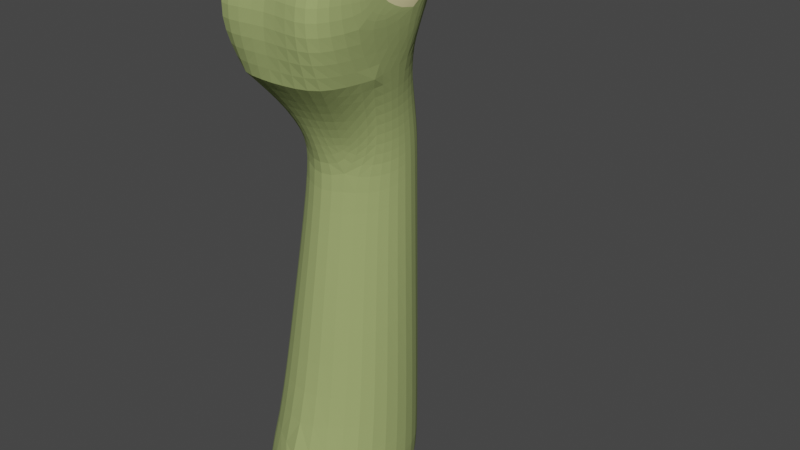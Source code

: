 # Source: Kracken.blend  (saved by Blender 3.4.6; exported with 4.5.12 LTS)
import bpy
from mathutils import Matrix  # noqa: F401  (used for matrix-valued properties, if any)

bpy.ops.wm.read_factory_settings(use_empty=True)
scene = bpy.context.scene
scene.name = 'Scene'

# ---- collections
col_collection = bpy.data.collections.new('Collection'); scene.collection.children.link(col_collection)

# ---- materials (node trees are filled in below, after node groups)
mat_skin = bpy.data.materials.new('Skin')
mat_skin.use_transparent_shadow = False
mat_mouthinsides = bpy.data.materials.new('MouthInsides')
mat_mouthinsides.use_transparent_shadow = False
mat_lips = bpy.data.materials.new('Lips')
mat_lips.use_transparent_shadow = False
mat_eyewhites = bpy.data.materials.new('EyeWhites')
mat_eyewhites.use_backface_culling = True
mat_eyewhites.use_transparent_shadow = False
mat_pupils = bpy.data.materials.new('Pupils')
mat_pupils.use_transparent_shadow = False

# ---- material node trees
mat_skin.use_nodes = True; mat_skin.node_tree.nodes.clear()
_N = mat_skin.node_tree.nodes; _L = mat_skin.node_tree.links
n0 = _N.new('ShaderNodeBsdfPrincipled'); n0.name = 'Principled BSDF'; n0.location = (10, 300)
n0.distribution = 'GGX'
n0.subsurface_method = 'RANDOM_WALK_SKIN'
n0.inputs[0].default_value = (0.3164, 0.3844, 0.1386, 1.0)
n0.inputs[2].default_value = 1.0
n0.inputs[3].default_value = 1.45
n0.inputs[27].default_value = (0.0, 0.0, 0.0, 1.0)
n0.inputs[28].default_value = 1.0
n1 = _N.new('ShaderNodeOutputMaterial'); n1.name = 'Material Output'; n1.location = (300, 300)
_L.new(n0.outputs[0], n1.inputs[0])
n1.is_active_output = True
mat_mouthinsides.use_nodes = True; mat_mouthinsides.node_tree.nodes.clear()
_N = mat_mouthinsides.node_tree.nodes; _L = mat_mouthinsides.node_tree.links
n0 = _N.new('ShaderNodeBsdfPrincipled'); n0.name = 'Principled BSDF'; n0.location = (10, 300)
n0.distribution = 'GGX'
n0.subsurface_method = 'RANDOM_WALK_SKIN'
n0.inputs[0].default_value = (0.04445, 0.002292, 0.0, 1.0)
n0.inputs[2].default_value = 1.0
n0.inputs[3].default_value = 1.45
n0.inputs[27].default_value = (0.0, 0.0, 0.0, 1.0)
n0.inputs[28].default_value = 1.0
n1 = _N.new('ShaderNodeOutputMaterial'); n1.name = 'Material Output'; n1.location = (300, 300)
_L.new(n0.outputs[0], n1.inputs[0])
n1.is_active_output = True
mat_lips.use_nodes = True; mat_lips.node_tree.nodes.clear()
_N = mat_lips.node_tree.nodes; _L = mat_lips.node_tree.links
n0 = _N.new('ShaderNodeBsdfPrincipled'); n0.name = 'Principled BSDF'; n0.location = (10, 300)
n0.distribution = 'GGX'
n0.subsurface_method = 'RANDOM_WALK_SKIN'
n0.inputs[0].default_value = (0.723, 0.6669, 0.3416, 1.0)
n0.inputs[2].default_value = 1.0
n0.inputs[3].default_value = 1.45
n0.inputs[27].default_value = (0.0, 0.0, 0.0, 1.0)
n0.inputs[28].default_value = 1.0
n1 = _N.new('ShaderNodeOutputMaterial'); n1.name = 'Material Output'; n1.location = (300, 300)
_L.new(n0.outputs[0], n1.inputs[0])
n1.is_active_output = True
mat_eyewhites.use_nodes = True; mat_eyewhites.node_tree.nodes.clear()
_N = mat_eyewhites.node_tree.nodes; _L = mat_eyewhites.node_tree.links
n0 = _N.new('ShaderNodeBsdfPrincipled'); n0.name = 'Principled BSDF'; n0.location = (10, 300)
n0.distribution = 'GGX'
n0.subsurface_method = 'RANDOM_WALK_SKIN'
n0.inputs[0].default_value = (1.0, 1.0, 1.0, 1.0)
n0.inputs[2].default_value = 0.0
n0.inputs[3].default_value = 1.45
n0.inputs[13].default_value = 0.0
n0.inputs[27].default_value = (0.0, 0.0, 0.0, 1.0)
n0.inputs[28].default_value = 1.0
n1 = _N.new('ShaderNodeOutputMaterial'); n1.name = 'Material Output'; n1.location = (300, 300)
_L.new(n0.outputs[0], n1.inputs[0])
n1.is_active_output = True
mat_pupils.use_nodes = True; mat_pupils.node_tree.nodes.clear()
_N = mat_pupils.node_tree.nodes; _L = mat_pupils.node_tree.links
n0 = _N.new('ShaderNodeBsdfPrincipled'); n0.name = 'Principled BSDF'; n0.location = (10, 300)
n0.distribution = 'GGX'
n0.subsurface_method = 'RANDOM_WALK_SKIN'
n0.inputs[0].default_value = (0.0, 0.0, 0.0, 1.0)
n0.inputs[1].default_value = 1.0
n0.inputs[2].default_value = 1.0
n0.inputs[3].default_value = 1.45
n0.inputs[13].default_value = 0.0
n0.inputs[27].default_value = (0.0, 0.0, 0.0, 1.0)
n0.inputs[28].default_value = 1.0
n1 = _N.new('ShaderNodeOutputMaterial'); n1.name = 'Material Output'; n1.location = (300, 300)
_L.new(n0.outputs[0], n1.inputs[0])
n1.is_active_output = True

# ---- world
world_world = bpy.data.worlds.new('World'); scene.world = world_world
world_world.use_nodes = True; world_world.node_tree.nodes.clear()
_N = world_world.node_tree.nodes; _L = world_world.node_tree.links
n0 = _N.new('ShaderNodeOutputWorld'); n0.name = 'World Output'; n0.location = (300, 300)
n1 = _N.new('ShaderNodeBackground'); n1.name = 'Background'; n1.location = (10, 300)
n1.inputs[0].default_value = (0.05088, 0.05088, 0.05088, 1.0)
_L.new(n1.outputs[0], n0.inputs[0])
n0.is_active_output = True
world_world.color = (0.05088, 0.05088, 0.05088)
world_world.use_sun_shadow = False
world_world.sun_shadow_jitter_overblur = 0.0

# ---- meshes
me_cube_001 = bpy.data.meshes.new('Cube.001')
me_cube_001.from_pydata([(0.8994, 1.111, 0.0), (0.754, 1.008, 7.977), (1.25, -1.178, 0.0), (1.218, -0.62, 7.771), (1.144, 0.3425, 7.771), (0.8291, 1.163, 5.738), (0.8073, -0.363, 5.294), (1.126, 1.115, 9.711), (1.25, -1.032, 9.711), (0.8079, 1.185, 6.353), (0.9137, -0.231, 6.163), (1.25, -0.4301, 9.711), (0.9615, 1.446, 9.711), (1.036, 1.115, 9.711), (1.036, -1.032, 9.711), (1.036, -0.5356, 9.711), (0.7145, 1.115, 10.26), (0.6711, 1.29, 10.26), (0.625, -0.9398, 10.17), (1.1, 0.09106, 9.361), (0.625, -0.5264, 10.17), (-2.995e-08, 0.3425, 9.154), (0.8518, 0.888, 9.154), (0.7572, 0.3425, 9.154), (0.8518, -0.2029, 9.154), (0.941, 0.09106, 9.361), (1.036, -2.045, 9.711), (1.083, 0.4156, 6.232), (1.036, -1.777, 7.771), (1.433, 0.1909, 0.0), (-1.364e-07, 1.56, 0.0), (0.0, 1.306, 7.977), (-1.364e-07, 1.56, 5.738), (-1.357e-07, 1.553, 6.353), (-0.004413, 1.115, 9.711), (4.683e-08, -0.5356, 9.711), (0.0, 1.802, 9.664), (0.0, 1.119, 10.4), (0.0, 1.36, 10.4), (4.602e-08, -0.5264, 10.3), (-7.763e-08, 0.888, 9.154), (1.774e-08, -0.2029, 9.154), (1.595e-07, -1.825, 7.771), (1.436e-07, -1.642, 9.711), (8.216e-08, -0.9398, 10.3), (9.026e-08, -1.032, 9.711), (1.579e-07, -1.807, 0.0), (7.794e-08, -0.8916, 5.294), (7.512e-08, -0.8593, 6.163), (1.142, 0.3879, 5.487), (0.4569, -0.5451, 6.163), (1.029, -0.7707, 2.647), (0.8643, 1.137, 2.869), (1.287, 0.2894, 2.744), (-1.364e-07, 1.56, 2.869), (1.179e-07, -1.349, 2.647), (0.781, 1.096, 7.062), (1.058, -0.2904, 6.979), (1.01, 0.3791, 7.001), (0.5892, -1.05, 6.967), (-1.25e-07, 1.429, 7.062), (1.013e-07, -1.159, 6.967), (1.384, -1.322, 8.741), (1.644e-07, -1.881, 8.741), (1.108, -2.243, 8.741), (1.315, 0.3425, 8.741), (1.098, 0.9564, 8.842), (0.6854, 1.512, 8.69), (0.0, 1.868, 8.713), (1.314, -0.4956, 9.101), (1.271, -0.1877, 9.407), (1.119, 1.088, 9.218), (0.6654, 1.509, 9.711), (0.0, 1.677, 9.992), (0.9444, 1.404, 9.463), (0.4442, 1.604, 9.912), (1.599, -0.1177, -1.516), (0.9419, 1.015, -1.516), (0.0, -2.578, -1.516), (1.374, -1.804, -1.516), (0.0, 1.569, -1.516), (0.0, 1.828, 9.201), (1.239, 0.1819, 9.385), (1.11, 0.4813, 9.495)], [], [(58, 4, 3, 57), (60, 31, 1, 56), (54, 32, 5, 52), (53, 49, 6, 51), (4, 66, 65), (32, 33, 9, 5), (49, 27, 10, 6), (37, 16, 17, 38), (34, 13, 16, 37), (44, 18, 20, 39), (14, 15, 20, 18), (25, 15, 11, 19), (35, 15, 24, 41), (21, 41, 24, 23), (25, 13, 22, 23), (17, 16, 13, 12), (12, 13, 7), (7, 71, 12), (15, 14, 8, 11), (62, 8, 26, 64), (63, 42, 28, 64), (42, 3, 28), (26, 8, 14), (18, 44, 45, 14), (14, 45, 43, 26), (67, 68, 81, 74), (13, 34, 40, 22), (56, 1, 4, 58), (12, 72, 75, 17), (52, 5, 49, 53), (15, 35, 39, 20), (5, 9, 27, 49), (6, 10, 50, 48, 47), (51, 6, 47, 55), (59, 28, 42, 61), (40, 21, 23, 22), (57, 59, 50, 10), (2, 51, 55, 46), (0, 52, 53, 29), (29, 53, 51, 2), (30, 54, 52, 0), (3, 28, 59, 57), (50, 59, 61, 48), (9, 56, 58, 27), (33, 60, 56, 9), (27, 58, 57, 10), (3, 4, 65, 62), (43, 63, 64, 26), (3, 62, 64, 28), (66, 4, 1), (1, 31, 68, 67), (67, 66, 1), (11, 69, 70), (15, 25, 23, 24), (13, 25, 19), (11, 70, 19), (11, 8, 69), (7, 65, 71), (19, 82, 83), (65, 69, 62), (69, 8, 62), (71, 65, 66), (12, 71, 74), (73, 75, 36), (74, 72, 12), (74, 71, 66, 67), (17, 75, 73, 38), (36, 75, 72), (46, 30, 80, 78), (77, 76, 79, 78, 80), (29, 2, 79, 76), (30, 0, 77, 80), (2, 46, 78, 79), (0, 29, 76, 77), (74, 81, 36, 72), (7, 16, 13), (7, 17, 16), (7, 12, 17), (19, 70, 82), (70, 69, 65), (82, 70, 65), (7, 82, 65), (19, 83, 13), (83, 82, 7), (13, 83, 7)])
me_cube_001.polygons.foreach_set('use_smooth', [0, 0, 0, 0, 0, 0, 0, 1, 1, 1, 1, 1, 0, 0, 0, 0, 0, 1, 1, 0, 0, 0, 0, 1, 0, 0, 0, 0, 1, 0, 1, 0, 0, 0, 0, 0, 0, 0, 0, 0, 0, 0, 0, 0, 0, 0, 0, 0, 0, 0, 0, 0, 1, 0, 1, 1, 1, 1, 1, 0, 0, 0, 1, 0, 1, 0, 1, 0, 0, 0, 0, 0, 0, 0, 0, 1, 1, 1, 1, 1, 1, 1, 1, 1, 1])
me_cube_001.polygons.foreach_set('material_index', [0, 0, 0, 0, 0, 0, 0, 2, 2, 2, 2, 2, 1, 1, 1, 2, 2, 2, 2, 0, 0, 0, 0, 2, 0, 0, 1, 0, 2, 0, 2, 0, 0, 0, 0, 1, 0, 0, 0, 0, 0, 0, 0, 0, 0, 0, 0, 0, 0, 0, 0, 0, 2, 1, 2, 2, 2, 2, 2, 0, 0, 0, 2, 0, 2, 0, 2, 0, 0, 0, 0, 0, 0, 0, 0, 2, 2, 2, 2, 2, 2, 2, 2, 2, 2])
_uv = me_cube_001.uv_layers.new(name='UVMap')
_uv.uv.foreach_set('vector', [0.6137, 0.1422, 0.625, 0.125, 0.625, 0.2125, 0.6137, 0.2136, 0.6137, 0.875, 0.625, 0.875, 0.625, 1.0, 0.6137, 1.0, 0.4775, 0.875, 0.5799, 0.875, 0.5799, 1.0, 0.4775, 1.0, 0.4775, 0.1331, 0.5799, 0.1413, 0.5799, 0.25, 0.4775, 0.25, 0.625, 0.125, 0.625, 0.02313, 0.625, 0.08356, 0.5799, 0.875, 0.6025, 0.875, 0.6025, 1.0, 0.5799, 1.0, 0.5799, 0.1413, 0.6025, 0.1594, 0.6025, 0.25, 0.5799, 0.25, 0.7812, 0.7044, 0.8125, 0.7042, 0.8125, 0.75, 0.7812, 0.75, 0.75, 0.7046, 0.8125, 0.7042, 0.8125, 0.7042, 0.75, 0.7046, 0.7969, 0.5, 0.8125, 0.5, 0.8125, 0.6021, 0.7812, 0.6022, 0.8125, 0.5, 0.8125, 0.6021, 0.8125, 0.6021, 0.8125, 0.5, 0.8125, 0.6276, 0.8125, 0.6021, 0.875, 0.6019, 0.875, 0.6273, 0.7812, 0.6022, 0.8125, 0.6021, 0.8125, 0.6021, 0.7812, 0.6022, 0.7656, 0.6534, 0.7812, 0.6022, 0.8125, 0.6021, 0.8125, 0.6531, 0.8125, 0.6787, 0.8125, 0.7042, 0.8125, 0.7042, 0.8125, 0.6787, 0.625, 0.9375, 0.8125, 0.7042, 0.8125, 0.7042, 0.0, 0.0, 0.0, 0.0, 0.8125, 0.7042, 0.625, 0.0, 0.625, 0.0, 0.625, 0.0, 0.0, 0.0, 0.8125, 0.6021, 0.8438, 0.5, 0.875, 0.5039, 0.875, 0.6019, 0.4097, 0.1867, 0.0, 0.0, 0.8125, 0.5, 0.7188, 0.3828, 0.6797, 0.4367, 0.625, 0.3734, 0.625, 0.2656, 0.7188, 0.3828, 0.625, 0.3734, 0.625, 0.2815, 0.625, 0.2656, 0.0, 0.0, 0.0, 0.0, 0.0, 0.0, 0.7812, 0.5, 0.7656, 0.5, 0.7656, 0.5, 0.7812, 0.5, 0.7812, 0.5, 0.7656, 0.5, 0.7656, 0.5, 0.7812, 0.5, 0.3125, 0.0, 0.4688, 0.4062, 0.3906, 0.4219, 0.08006, 0.0, 0.8125, 0.7042, 0.75, 0.7046, 0.75, 0.7046, 0.8125, 0.7042, 0.6137, 0.0, 0.625, 0.0, 0.625, 0.125, 0.6137, 0.1422, 0.625, 0.9375, 0.625, 0.9279, 0.625, 0.9226, 0.625, 0.9375, 0.4775, 0.0, 0.5799, 0.0, 0.5799, 0.1413, 0.4775, 0.1331, 0.8125, 0.6021, 0.7812, 0.6022, 0.7812, 0.6022, 0.8125, 0.6021, 0.5799, 0.0, 0.6025, 0.0, 0.6025, 0.1594, 0.5799, 0.1413, 0.5799, 0.25, 0.6025, 0.25, 0.6025, 0.3125, 0.6025, 0.375, 0.5799, 0.375, 0.4775, 0.25, 0.5799, 0.25, 0.5799, 0.375, 0.4775, 0.375, 0.0, 0.0, 0.0, 0.0, 0.0, 0.0, 0.0, 0.0, 0.75, 0.7046, 0.7656, 0.6534, 0.8125, 0.6787, 0.8125, 0.7042, 0.0, 0.0, 0.0, 0.0, 0.0, 0.0, 0.0, 0.0, 0.375, 0.25, 0.4775, 0.25, 0.4775, 0.375, 0.375, 0.375, 0.375, 0.0, 0.4775, 0.0, 0.4775, 0.1331, 0.375, 0.125, 0.375, 0.125, 0.4775, 0.1331, 0.4775, 0.25, 0.375, 0.25, 0.375, 0.875, 0.4775, 0.875, 0.4775, 1.0, 0.375, 1.0, 0.0, 0.0, 0.0, 0.0, 0.0, 0.0, 0.0, 0.0, 0.0, 0.0, 0.0, 0.0, 0.0, 0.0, 0.0, 0.0, 0.6025, 0.0, 0.6137, 0.0, 0.6137, 0.1422, 0.6025, 0.1594, 0.6025, 0.875, 0.6137, 0.875, 0.6137, 1.0, 0.6025, 1.0, 0.6025, 0.1594, 0.6137, 0.1422, 0.6137, 0.2136, 0.6025, 0.25, 0.625, 0.2125, 0.625, 0.125, 0.625, 0.1111, 0.625, 0.2794, 0.7344, 0.5, 0.6797, 0.4367, 0.7188, 0.3828, 0.8125, 0.5, 0.625, 0.2125, 0.4097, 0.1867, 0.7188, 0.3828, 0.625, 0.2656, 0.625, 0.02313, 0.625, 0.125, 0.625, 0.0, 0.625, 0.0, 0.625, 0.375, 0.4688, 0.4062, 0.3125, 0.0, 0.3125, 0.0, 0.625, 0.0, 0.625, 0.0, 0.625, 0.135, 0.625, 0.1757, 0.625, 0.1275, 0.8125, 0.6021, 0.8125, 0.6276, 0.8125, 0.6276, 0.8125, 0.6021, 0.8125, 0.7042, 0.8125, 0.6787, 0.875, 0.6783, 0.625, 0.135, 0.625, 0.1188, 0.625, 0.1227, 0.625, 0.1678, 0.625, 0.2469, 0.625, 0.2056, 0.625, 0.0, 0.625, 0.08356, 0.625, 0.01177, 0.875, 0.6783, 0.778, 0.4474, 0.7797, 0.4198, 0.625, 0.1111, 0.625, 0.1757, 0.625, 0.2794, 0.625, 0.2056, 0.625, 0.25, 0.625, 0.2794, 0.625, 0.02521, 0.625, 0.08356, 0.625, 0.02313, 0.0, 0.0, 0.625, 0.0, 0.08006, 0.0, 0.625, 0.9062, 0.625, 0.9226, 0.625, 0.9062, 0.08006, 0.0, 0.09624, 0.1347, 0.0, 0.0, 0.08006, 0.0, 0.625, 0.0, 0.625, 0.0, 0.3125, 0.0, 0.625, 0.9375, 0.625, 0.9226, 0.625, 0.9062, 0.625, 0.9062, 0.625, 0.9062, 0.625, 0.9226, 0.625, 0.9279, 0.0, 0.0, 0.0, 0.0, 0.0, 0.0, 0.0, 0.0, 0.375, 1.0, 0.375, 0.125, 0.375, 0.25, 0.375, 0.375, 0.375, 0.875, 0.375, 0.125, 0.375, 0.25, 0.375, 0.25, 0.375, 0.125, 0.375, 0.875, 0.375, 1.0, 0.375, 1.0, 0.375, 0.875, 0.375, 0.25, 0.375, 0.375, 0.375, 0.375, 0.375, 0.25, 0.375, 0.0, 0.375, 0.125, 0.375, 0.125, 0.375, 0.0, 0.08006, 0.0, 0.3906, 0.4219, 0.3125, 0.4375, 0.09624, 0.1347, 0.0, 0.0, 0.0, 0.0, 0.0, 0.0, 0.0, 0.0, 0.0, 0.0, 0.0, 0.0, 0.0, 0.0, 0.0, 0.0, 0.0, 0.0, 0.625, 0.1227, 0.625, 0.1188, 0.625, 0.1075, 0.625, 0.1275, 0.625, 0.1757, 0.625, 0.1111, 0.625, 0.1075, 0.625, 0.1188, 0.625, 0.08356, 0.625, 0.0, 0.778, 0.4474, 0.625, 0.08356, 0.875, 0.6783, 0.875, 0.688, 0.8125, 0.7042, 0.7797, 0.4198, 0.778, 0.4474, 0.625, 0.0, 0.8125, 0.7042, 0.875, 0.688, 0.875, 0.7037])
me_cube_001.materials.append(mat_skin)
me_cube_001.materials.append(mat_mouthinsides)
me_cube_001.materials.append(mat_lips)
me_cube_001.use_mirror_x = True
me_cube_001.use_mirror_y = True
me_cube_001.use_paint_bone_selection = False
me_cube_001.use_paint_mask_vertex = True
me_cube_001.update()
me_circle = bpy.data.meshes.new('Circle')
me_circle.from_pydata([(0.0, 1.0, 0.0), (-1.0, 0.0, 0.0), (0.0, -1.0, 0.0), (1.0, 0.0, 0.0)], [(1, 0), (2, 1), (3, 2), (0, 3)], [])
_uv = me_circle.uv_layers.new(name='UVMap')
_uv.uv.foreach_set('vector', [])
me_circle.update()
me_plane = bpy.data.meshes.new('Plane')
me_plane.from_pydata([(-0.8361, -0.4043, -0.04734), (-0.1745, -0.06186, -0.04734), (-1.13, -0.1707, -0.04734), (-0.3147, 0.2398, -0.04734), (-0.9089, 0.3185, -0.04734), (-0.6087, -0.007395, 0.1022), (-0.7588, 0.1698, 0.05787), (-0.7224, -0.1916, 0.05787), (-0.4883, 0.1698, 0.05787), (-0.8692, -0.07482, 0.05787), (-0.3916, -0.02037, 0.05787), (-0.4541, -0.3152, -0.04734), (-0.5294, -0.1714, 0.05787)], [], [(7, 12, 5), (5, 10, 8), (6, 9, 5), (8, 3, 4, 6), (9, 2, 0, 7), (10, 1, 3, 8), (5, 9, 7), (5, 8, 6), (4, 2, 9, 6), (0, 11, 12, 7), (12, 11, 1, 10), (5, 12, 10)])
me_plane.polygons.foreach_set('use_smooth', [True] * 12)
me_plane.polygons.foreach_set('material_index', [1, 1, 1, 0, 0, 0, 1, 1, 0, 0, 0, 1])
_uv = me_plane.uv_layers.new(name='UVMap')
_uv.uv.foreach_set('vector', [0.5, 0.2548, 0.6904, 0.1228, 0.5, 0.5096, 0.5, 0.5096, 0.75, 0.2548, 0.6905, 0.7548, 0.5, 0.7548, 0.25, 0.7548, 0.5, 0.5096, 0.6905, 0.7548, 1.0, 1.0, 0.5, 1.0, 0.5, 0.7548, 0.25, 0.7548, 0.0, 1.0, 0.5, 0.0, 0.5, 0.2548, 0.75, 0.2548, 1.0, 0.0, 1.0, 1.0, 0.6905, 0.7548, 0.5, 0.5096, 0.25, 0.7548, 0.5, 0.2548, 0.5, 0.5096, 0.6905, 0.7548, 0.5, 0.7548, 0.5, 1.0, 0.0, 1.0, 0.25, 0.7548, 0.5, 0.7548, 0.5, 0.0, 0.75, 0.0, 0.6904, 0.1228, 0.5, 0.2548, 0.6904, 0.1228, 0.75, 0.0, 1.0, 0.0, 0.75, 0.2548, 0.5, 0.5096, 0.6904, 0.1228, 0.75, 0.2548])
me_plane.materials.append(mat_eyewhites)
me_plane.materials.append(mat_pupils)
me_plane.update()
arm_armature_002 = bpy.data.armatures.new('Armature.002')  # bones are not reproduced

# ---- objects
ob_neckandhead = bpy.data.objects.new('NeckAndHead', me_cube_001)
ob_armature = bpy.data.objects.new('Armature', arm_armature_002)
ob_circle = bpy.data.objects.new('Circle', me_circle)
ob_eyesmesh = bpy.data.objects.new('EyesMesh', me_plane)

# ---- transforms, parenting, visibility, modifiers, constraints
ob_neckandhead.parent = ob_armature
ob_neckandhead.location = (0.0, 0.0, 0.0)
ob_neckandhead.use_mesh_mirror_x = True
ob_neckandhead.use_mesh_mirror_y = True
_vg = ob_neckandhead.vertex_groups.new(name='Root')
for _i, _w in zip([0, 2, 29, 30, 46, 76, 77, 78, 79, 80], [0.09499, 0.1414, 0.1065, 0.1041, 0.1657, 0.7469, 0.7223, 0.7505, 0.746, 0.7441]): _vg.add([_i], _w, 'REPLACE')
_vg = ob_neckandhead.vertex_groups.new(name='LowerTorso')
for _i, _w in zip([0, 2, 6, 29, 30, 46, 47, 51, 52, 53, 54, 55, 76, 77, 78, 79, 80], [0.8498, 0.8347, 0.02356, 0.8502, 0.8483, 0.8136, 0.07585, 0.7534, 0.07457, 0.1859, 0.06878, 0.003491, 0.0, 0.0, 0.0, 0.0, 0.0]): _vg.add([_i], _w, 'REPLACE')
_vg = ob_neckandhead.vertex_groups.new(name='UpperTorso')
for _i, _w in zip([0, 5, 6, 9, 10, 27, 29, 30, 31, 32, 33, 47, 48, 49, 50, 51, 52, 53, 54, 55, 56, 57, 58, 59, 60, 61], [0.05468, 0.8528, 0.8651, 0.1779, 0.1563, 0.1604, 0.03555, 0.04395, 0.01625, 0.8174, 0.2315, 0.7885, 0.2194, 0.881, 0.1285, 0.2286, 0.912, 0.8015, 0.9106, 0.16, 0.05656, 0.0339, 0.0337, 0.03716, 0.08743, 0.05671]): _vg.add([_i], _w, 'REPLACE')
_vg = ob_neckandhead.vertex_groups.new(name='Neck')
for _i, _w in zip([1, 3, 4, 5, 6, 9, 10, 27, 28, 31, 32, 33, 42, 47, 48, 49, 50, 56, 57, 58, 59, 60, 61], [0.054, 0.04612, 0.03532, 0.1014, 0.07552, 0.5951, 0.6762, 0.6527, 0.02266, 0.08156, 0.1169, 0.4856, 0.04072, 0.09683, 0.5459, 0.08085, 0.6361, 0.1758, 0.1785, 0.1621, 0.1811, 0.2039, 0.1845]): _vg.add([_i], _w, 'REPLACE')
_vg = ob_neckandhead.vertex_groups.new(name='LowerHead')
for _i, _w in zip([1, 3, 4, 5, 7, 9, 10, 11, 12, 13, 15, 17, 19, 22, 23, 24, 25, 27, 28, 31, 32, 33, 36, 38, 40, 42, 48, 50, 56, 57, 58, 59, 60, 61, 62, 65, 66, 67, 68, 69, 70, 71, 72, 73, 74, 75, 81, 82, 83], [0.6799, 0.212, 0.6738, 0.01835, 0.1234, 0.2014, 0.1242, 0.04025, 0.09359, 0.05601, 0.001669, 0.1114, 0.08069, 0.07325, 0.04465, 0.003781, 0.06609, 0.1625, 0.1191, 0.6314, 0.05032, 0.2449, 0.1609, 0.1187, 0.01098, 0.1155, 0.1395, 0.1553, 0.6956, 0.6027, 0.7261, 0.505, 0.6126, 0.4398, 0.05224, 0.1655, 0.248, 0.218, 0.2736, 0.02529, 0.07954, 0.1072, 0.1139, 0.1076, 0.07475, 0.1095, 0.2573, 0.1136, 0.09696]): _vg.add([_i], _w, 'REPLACE')
_vg = ob_neckandhead.vertex_groups.new(name='UpperHead')
for _i, _w in zip([1, 3, 4, 7, 8, 10, 11, 12, 13, 14, 15, 16, 17, 18, 19, 20, 21, 22, 23, 24, 25, 26, 28, 31, 34, 35, 40, 41, 42, 43, 45, 48, 50, 56, 57, 58, 59, 60, 61, 62, 63, 64, 65, 66, 67, 68, 69, 70, 71, 72, 74, 81, 82, 83], [0.134, 0.6704, 0.2021, 0.2321, 0.2222, 0.01802, 0.3975, 0.1155, 0.1206, 0.2811, 0.2971, 0.05646, 0.02892, 0.03316, 0.5202, 0.08436, 0.5595, 0.3174, 0.5329, 0.5019, 0.507, 0.1306, 0.7773, 0.08623, 0.0, 0.08293, 0.2712, 0.5514, 0.7912, 0.1391, 0.01948, 0.07082, 0.06564, 0.0254, 0.158, 0.05045, 0.249, 0.02212, 0.2976, 0.6925, 0.9282, 0.7695, 0.598, 0.449, 0.3511, 0.1604, 0.3535, 0.4604, 0.2557, 0.06624, 0.1529, 0.08019, 0.5504, 0.4104]): _vg.add([_i], _w, 'REPLACE')
_vg = ob_neckandhead.vertex_groups.new(name='TopLip')
for _i, _w in zip([11, 15, 18, 19, 20, 21, 22, 23, 24, 25, 35, 39, 40, 41, 43, 44, 45, 69, 70, 82, 83], [0.09239, 0.1635, 0.2598, 0.04469, 0.3669, 0.1054, 0.04481, 0.0868, 0.168, 0.06024, 0.848, 0.9153, 0.04481, 0.267, 0.001654, 0.8257, 0.1347, 0.01465, 0.0634, 0.02734, 0.02766]): _vg.add([_i], _w, 'REPLACE')
_vg = ob_neckandhead.vertex_groups.new(name='BottomLip')
for _i, _w in zip([1, 3, 4, 7, 11, 12, 13, 15, 16, 17, 19, 21, 22, 23, 24, 25, 31, 34, 36, 37, 38, 40, 41, 50, 56, 57, 58, 60, 62, 65, 66, 67, 68, 69, 70, 71, 72, 73, 74, 75, 81, 82, 83], [0.001097, 0.0, 0.03289, 0.6242, 0.1064, 0.7374, 1.0, 0.001008, 0.9647, 0.9357, 0.233, 0.47, 0.6996, 0.4316, 0.1321, 0.248, 0.02742, 1.0, 0.8529, 0.9822, 0.9927, 1.0, 0.07621, 0.0, 0.01078, 0.0, 0.0, 0.001115, 0.0, 0.04006, 0.2416, 0.524, 0.5761, 0.02248, 0.08557, 0.3662, 0.6493, 0.9903, 0.4636, 0.601, 0.7141, 0.1581, 0.382]): _vg.add([_i], _w, 'REPLACE')
_m = ob_neckandhead.modifiers.new('Mirror', 'MIRROR')
_m = ob_neckandhead.modifiers.new('Subdivision', 'SUBSURF')
_m.use_limit_surface = False
_m = ob_neckandhead.modifiers.new('Armature', 'ARMATURE')
_m.object = ob_armature
ob_armature.location = (0.0, 0.0, 0.0)
ob_armature.show_in_front = True
ob_circle.location = (0.0, 0.5602, 0.0)
ob_eyesmesh.parent = ob_armature
ob_eyesmesh.location = (-5.96e-09, -1.403, 9.784)
ob_eyesmesh.scale = (1.0, 0.9836, 1.0)
_vg = ob_eyesmesh.vertex_groups.new(name='Root')
_vg = ob_eyesmesh.vertex_groups.new(name='UpperTorso')
_vg = ob_eyesmesh.vertex_groups.new(name='Neck')
_vg = ob_eyesmesh.vertex_groups.new(name='LowerHead')
_vg = ob_eyesmesh.vertex_groups.new(name='UpperHead')
_vg = ob_eyesmesh.vertex_groups.new(name='TopLip')
_vg = ob_eyesmesh.vertex_groups.new(name='BottomLip')
_vg = ob_eyesmesh.vertex_groups.new(name='Eyes')
_vg = ob_eyesmesh.vertex_groups.new(name='Eyes_L')
for _i, _w in zip([5, 6, 7, 8, 9, 10, 12], [0.9306, 0.5814, 0.6642, 0.6131, 0.6093, 0.6333, 0.7243]): _vg.add([_i], _w, 'REPLACE')
_vg = ob_eyesmesh.vertex_groups.new(name='Eyes_L.002')
for _i, _w in zip([2, 6, 7, 9], [0.9983, 0.006489, 0.03888, 0.1984]): _vg.add([_i], _w, 'REPLACE')
_vg = ob_eyesmesh.vertex_groups.new(name='Eyes_L.003')
for _i, _w in zip([1, 10], [0.9989, 0.2043]): _vg.add([_i], _w, 'REPLACE')
_vg = ob_eyesmesh.vertex_groups.new(name='Eyes_L.004')
for _i, _w in zip([0, 7, 9], [0.9911, 0.205, 0.07673]): _vg.add([_i], _w, 'REPLACE')
_vg = ob_eyesmesh.vertex_groups.new(name='Eyes_L.005')
for _i, _w in zip([4, 6, 8, 9], [0.9985, 0.3186, 0.07095, 0.09255]): _vg.add([_i], _w, 'REPLACE')
_vg = ob_eyesmesh.vertex_groups.new(name='Eyes_L.006')
for _i, _w in zip([3, 6, 8, 10], [0.9923, 0.05079, 0.2787, 0.0975]): _vg.add([_i], _w, 'REPLACE')
_vg = ob_eyesmesh.vertex_groups.new(name='Eyes_L.007')
for _i, _w in zip([7, 10, 11, 12], [0.05294, 0.04323, 0.97, 0.2183]): _vg.add([_i], _w, 'REPLACE')
_vg = ob_eyesmesh.vertex_groups.new(name='Eyes_R')
_vg = ob_eyesmesh.vertex_groups.new(name='Eyes_R.002')
_vg = ob_eyesmesh.vertex_groups.new(name='Eyes_R.003')
_vg = ob_eyesmesh.vertex_groups.new(name='Eyes_R.004')
_vg = ob_eyesmesh.vertex_groups.new(name='Eyes_R.005')
_vg = ob_eyesmesh.vertex_groups.new(name='Eyes_R.006')
_vg = ob_eyesmesh.vertex_groups.new(name='Eyes_R.007')
_m = ob_eyesmesh.modifiers.new('Mirror', 'MIRROR')
_m = ob_eyesmesh.modifiers.new('Armature', 'ARMATURE')
_m.object = ob_armature

# ---- collection membership
col_collection.objects.link(ob_neckandhead)
col_collection.objects.link(ob_armature)
col_collection.objects.link(ob_circle)
col_collection.objects.link(ob_eyesmesh)

# ---- scene / render settings (as saved in the file)
scene.frame_start = 1; scene.frame_end = 250; scene.frame_set(1)
scene.render.engine = 'BLENDER_EEVEE_NEXT'
scene.cycles.sampling_pattern = 'TABULATED_SOBOL'
scene.cycles.use_light_tree = False
scene.view_settings.view_transform = 'Filmic'
bpy.context.view_layer.update()

# ---- added for rendering (the .blend has no active camera and no usable light): camera, sun
cam_auto = bpy.data.cameras.new('AutoCamera')
cam_auto.lens = 50.0
cam_auto.sensor_width = 36.0
cam_auto.clip_end = 1000.0
ob_auto_camera = bpy.data.objects.new('AutoCamera', cam_auto)
scene.collection.objects.link(ob_auto_camera)
ob_auto_camera.location = (12.7739, -13.8353, 14.0432)
ob_auto_camera.rotation_euler = (1.09748, -7.21219e-08, 0.694738)
scene.camera = ob_auto_camera
light_auto_sun = bpy.data.lights.new('AutoSun', 'SUN')
light_auto_sun.energy = 3.0
light_auto_sun.angle = 0.0523599
ob_auto_sun = bpy.data.objects.new('AutoSun', light_auto_sun)
scene.collection.objects.link(ob_auto_sun)
ob_auto_sun.rotation_euler = (0.872665, 0.174533, 0.523599)
bpy.context.view_layer.update()
